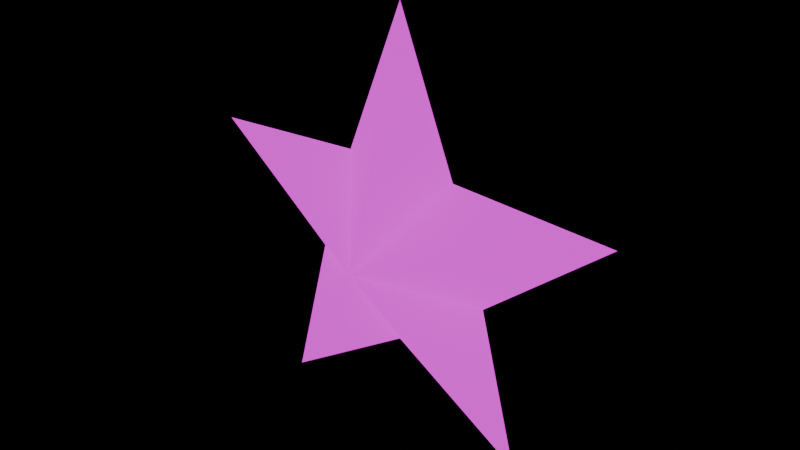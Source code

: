 # Source: SM_DizzyStar.blend  (saved by Blender 5.2.45; exported with 4.5.12 LTS)
import bpy
from mathutils import Matrix  # noqa: F401  (used for matrix-valued properties, if any)

bpy.ops.wm.read_factory_settings(use_empty=True)
scene = bpy.context.scene
scene.name = 'SM_DizzyStar'

# ---- collections
col_sm_dizzystar = bpy.data.collections.new('SM_DizzyStar'); scene.collection.children.link(col_sm_dizzystar)

# ---- images (referenced by path relative to the original .blend; pixels are not part of the script)
import os
ASSET_DIR = os.environ.get("B2B_ASSET_DIR", "")  # directory of the original .blend (textures are referenced by path, not embedded)
HERE = os.path.dirname(os.path.abspath(__file__))  # packed textures are extracted next to this script under _unpacked/

def load_image(name, relpath, width, height, colorspace="sRGB"):
    """Load a texture the original file referenced (path relative to the .blend, or extracted next to this script)."""
    p = next((c for c in (os.path.join(HERE, relpath), os.path.join(ASSET_DIR, relpath)) if relpath and os.path.exists(c)), "")
    if p:
        img = bpy.data.images.load(p, check_existing=True)
        img.name = name
    else:  # same state as the original file: an image datablock whose file is absent (Cycles renders it pink)
        img = bpy.data.images.new(name, width, height)
        img.source = "FILE"
        img.filepath = "//" + (relpath or name)
    img.colorspace_settings.name = colorspace
    return img
img_t_palette = load_image('T_Palette', 'T_Palette.png', 1024, 1024, 'sRGB')
img_t_palette_emissive = load_image('T_Palette_Emissive', 'T_Palette_Emissive.png', 1024, 1024, 'sRGB')

# ---- materials (node trees are filled in below, after node groups)
mat_m_palette_emissive = bpy.data.materials.new('M_Palette_Emissive')

# ---- material node trees
mat_m_palette_emissive.use_nodes = True; mat_m_palette_emissive.node_tree.nodes.clear()
_N = mat_m_palette_emissive.node_tree.nodes; _L = mat_m_palette_emissive.node_tree.links
n0 = _N.new('ShaderNodeOutputMaterial'); n0.name = 'Material Output'; n0.location = (0, 0)
n1 = _N.new('ShaderNodeBsdfPrincipled'); n1.name = 'Principled BSDF'; n1.location = (0, 0)
n1.inputs[2].default_value = 1.0
n1.inputs[10].default_value = 0.005
n1.inputs[28].default_value = 1.0
n2 = _N.new('ShaderNodeTexImage'); n2.name = 'Image Texture'; n2.location = (0, 0)
n2.image = img_t_palette
n2.interpolation = 'Closest'
n3 = _N.new('ShaderNodeTexImage'); n3.name = 'Image Texture.001'; n3.location = (0, 0)
n3.image = img_t_palette_emissive
n3.interpolation = 'Closest'
_L.new(n2.outputs[0], n1.inputs[0])
_L.new(n3.outputs[0], n1.inputs[27])
_L.new(n1.outputs[0], n0.inputs[0])
n0.is_active_output = True

# ---- meshes
me_sm_dizzystar = bpy.data.meshes.new('SM_DizzyStar')
me_sm_dizzystar.from_pydata([(9.185e-18, 0.0, 0.15), (-0.03821, 0.0, 0.05259), (-0.1427, 0.0, 0.04635), (-0.06182, 0.0, -0.02009), (-0.08817, 0.0, -0.1214), (-1.194e-17, 0.0, -0.065), (0.08817, 0.0, -0.1214), (0.06182, 0.0, -0.02009), (0.1427, 0.0, 0.04635), (0.03821, 0.0, 0.05259), (0.0, -0.045, 0.0), (0.0, 0.045, 0.0)], [], [(10, 0, 1), (11, 1, 0), (10, 1, 2), (11, 2, 1), (10, 2, 3), (11, 3, 2), (10, 3, 4), (11, 4, 3), (10, 4, 5), (11, 5, 4), (10, 5, 6), (11, 6, 5), (10, 6, 7), (11, 7, 6), (10, 7, 8), (11, 8, 7), (10, 8, 9), (11, 9, 8), (10, 9, 0), (11, 0, 9)])
_uv = me_sm_dizzystar.uv_layers.new(name='UVMap')
_uv.uv.foreach_set('vector', [0.7812, 0.1562, 0.7812, 0.1562, 0.7812, 0.1562, 0.8438, 0.1562, 0.8438, 0.1562, 0.8438, 0.1562, 0.7812, 0.1562, 0.7812, 0.1562, 0.7812, 0.1562, 0.8438, 0.1562, 0.8438, 0.1562, 0.8438, 0.1562, 0.7812, 0.1562, 0.7812, 0.1562, 0.7812, 0.1562, 0.8438, 0.1562, 0.8438, 0.1562, 0.8438, 0.1562, 0.7812, 0.1562, 0.7812, 0.1562, 0.7812, 0.1562, 0.8438, 0.1562, 0.8438, 0.1562, 0.8438, 0.1562, 0.7812, 0.1562, 0.7812, 0.1562, 0.7812, 0.1562, 0.8438, 0.1562, 0.8438, 0.1562, 0.8438, 0.1562, 0.7812, 0.1562, 0.7812, 0.1562, 0.7812, 0.1562, 0.8438, 0.1562, 0.8438, 0.1562, 0.8438, 0.1562, 0.7812, 0.1562, 0.7812, 0.1562, 0.7812, 0.1562, 0.8438, 0.1562, 0.8438, 0.1562, 0.8438, 0.1562, 0.7812, 0.1562, 0.7812, 0.1562, 0.7812, 0.1562, 0.8438, 0.1562, 0.8438, 0.1562, 0.8438, 0.1562, 0.7812, 0.1562, 0.7812, 0.1562, 0.7812, 0.1562, 0.8438, 0.1562, 0.8438, 0.1562, 0.8438, 0.1562, 0.7812, 0.1562, 0.7812, 0.1562, 0.7812, 0.1562, 0.8438, 0.1562, 0.8438, 0.1562, 0.8438, 0.1562])
me_sm_dizzystar.materials.append(mat_m_palette_emissive)
me_sm_dizzystar.update()

# ---- objects
ob_sm_dizzystar = bpy.data.objects.new('SM_DizzyStar', me_sm_dizzystar)

# ---- transforms, parenting, visibility, modifiers, constraints
ob_sm_dizzystar.location = (0.0, 0.0, 0.0)

# ---- collection membership
col_sm_dizzystar.objects.link(ob_sm_dizzystar)

# ---- scene / render settings (as saved in the file)
scene.frame_start = 1; scene.frame_end = 250; scene.frame_set(1)
scene.render.engine = 'BLENDER_EEVEE_NEXT'
scene.render.image_settings.exr_codec = 'NONE'
scene.render.use_bake_clear = False
scene.render.bake_margin = 0
scene.render.bake_bias = 0.0
scene.render.bake_samples = 0
scene.render.simplify_subdivision_render = 0
scene.render.simplify_child_particles_render = 0.0
scene.render.compositor_device = 'GPU'
scene.eevee.use_volume_custom_range = False
scene.eevee.gtao_distance = 0.0
scene.eevee.use_fast_gi = False
scene.eevee.fast_gi_thickness_near = 0.1
scene.eevee.fast_gi_thickness_far = 0.0
scene.eevee.ray_tracing_options.screen_trace_thickness = 0.1
bpy.context.view_layer.update()

# ---- added for rendering (the .blend has no active camera): camera
cam_auto = bpy.data.cameras.new('AutoCamera')
cam_auto.lens = 50.0
cam_auto.sensor_width = 36.0
cam_auto.clip_end = 1000.0
ob_auto_camera = bpy.data.objects.new('AutoCamera', cam_auto)
scene.collection.objects.link(ob_auto_camera)
ob_auto_camera.location = (0.373701, -0.448442, 0.313285)
ob_auto_camera.rotation_euler = (1.09748, -7.21219e-08, 0.694738)
scene.camera = ob_auto_camera
bpy.context.view_layer.update()
